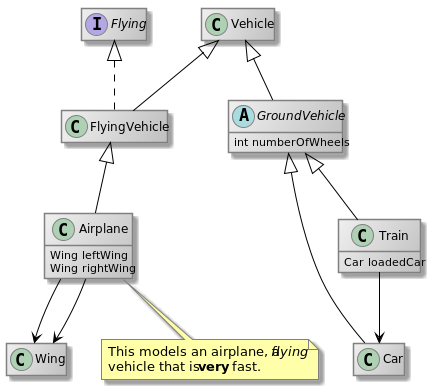

The diagram above was rendered by PlantUML. Its source (embedded in the PNG):
@startuml
skinparam class {
	BackgroundColor #F0F0F0/#C0C0C0
	BorderColor grey
    BackgroundColor<<new>> #e6ffe6/#b3ffb3
    BorderColor<<new>> green
    BorderColor<<new_in_context>> green
	BorderColor<<modified>> blue
	BackgroundColor<<modified>> #e6e6ff/#b3b3ff
	BackgroundColor<<required>> #ffd700/yellow
    BorderColor<<required>> orange
	ArrowColor black
}

skinParam noteBackgroundColor #FFFFAA
skinParam noteBorderColor gray
hide empty members
class Wing

abstract class GroundVehicle {
    int numberOfWheels

}


class Airplane {
    Wing leftWing
    Wing rightWing

}

note bottom of Airplane
This models an airplane, a //flying//
vehicle that is **very** fast.
end note

class Car
interface Flying
class FlyingVehicle

class Train {
    Car loadedCar

}

class Vehicle

Vehicle <|-- GroundVehicle
FlyingVehicle <|-- Airplane
GroundVehicle <|-- Car
Vehicle <|-- FlyingVehicle
Flying <|.. FlyingVehicle
GroundVehicle <|-- Train

Airplane --> Wing
Airplane --> Wing
Train --> Car

@enduml